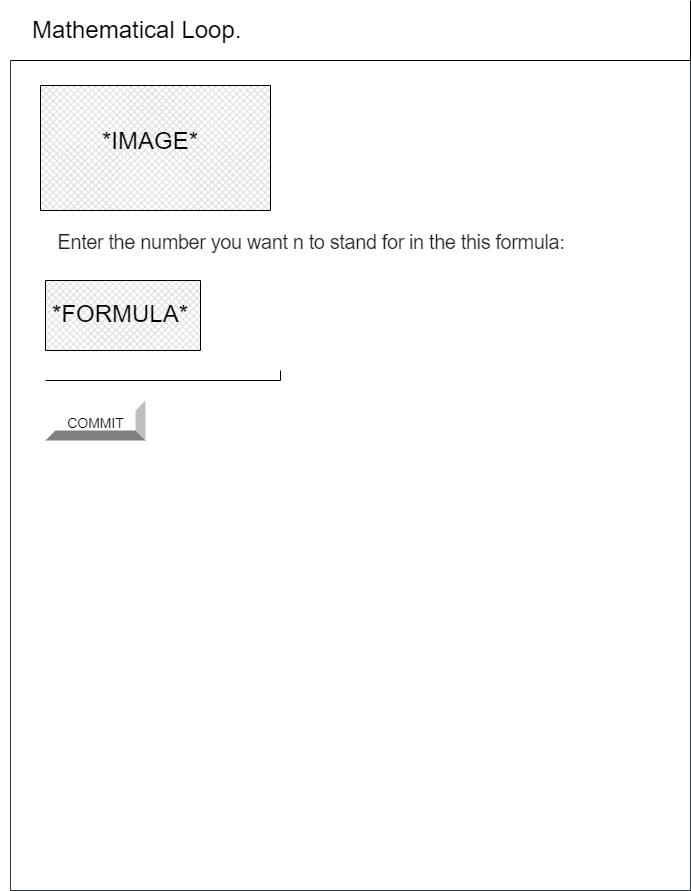

The diagram above was exported from draw.io. Its source (the exported page's mxGraphModel, read from the mxfile embedded in the PNG):
<mxGraphModel dx="764" dy="629" grid="1" gridSize="10" guides="1" tooltips="1" connect="1" arrows="1" fold="1" page="1" pageScale="1" pageWidth="850" pageHeight="1100" math="0" shadow="0">
  <root>
    <mxCell id="0" />
    <mxCell id="1" parent="0" />
    <mxCell id="2" value="" style="verticalLabelPosition=bottom;verticalAlign=top;html=1;shape=mxgraph.basic.rect;fillColor2=none;strokeWidth=1;size=20;indent=5;fillColor=#FFFFFF;strokeColor=#36393d;" vertex="1" parent="1">
      <mxGeometry x="90" y="140" width="680" height="830" as="geometry" />
    </mxCell>
    <mxCell id="3" value="&lt;p style=&quot;line-height: 1.2&quot;&gt;&lt;span style=&quot;font-size: 24px&quot;&gt;&amp;nbsp; &amp;nbsp;Mathematical Loop.&lt;/span&gt;&lt;/p&gt;" style="shape=partialRectangle;whiteSpace=wrap;html=1;top=0;left=0;fillColor=#FFFFFF;align=left;fontColor=#000000;strokeColor=#000000;" vertex="1" parent="1">
      <mxGeometry x="90" y="80" width="680" height="60" as="geometry" />
    </mxCell>
    <mxCell id="4" value="&lt;h1 style=&quot;padding: 0px ; line-height: 1.35 ; letter-spacing: -0.02em ; margin: 24px 0px 24px 40px ; font-family: &amp;#34;roboto&amp;#34; , &amp;#34;helvetica&amp;#34; , &amp;#34;arial&amp;#34; , sans-serif ; font-weight: 400 ; color: rgba(0 , 0 , 0 , 0.87) ; font-size: 20px&quot;&gt;&lt;font style=&quot;font-size: 20px&quot;&gt;&amp;nbsp; &amp;nbsp;Enter the number you want n to stand for in the this formula:&lt;/font&gt;&lt;/h1&gt;&lt;div style=&quot;font-size: 20px&quot;&gt;&lt;br&gt;&lt;/div&gt;" style="text;whiteSpace=wrap;html=1;fontSize=24;" vertex="1" parent="1">
      <mxGeometry x="80" y="277.5" width="570" height="50" as="geometry" />
    </mxCell>
    <mxCell id="6" value="" style="verticalLabelPosition=bottom;verticalAlign=top;html=1;shape=mxgraph.basic.patternFillRect;fillStyle=diagGrid;step=5;fillStrokeWidth=0.2;fillStrokeColor=#dddddd;" vertex="1" parent="1">
      <mxGeometry x="120" y="165" width="230" height="125" as="geometry" />
    </mxCell>
    <mxCell id="7" value="&lt;font face=&quot;helvetica, arial, sans-serif&quot; color=&quot;#000000&quot;&gt;*IMAGE*&lt;/font&gt;" style="text;whiteSpace=wrap;html=1;fontSize=24;strokeWidth=22;" vertex="1" parent="1">
      <mxGeometry x="180" y="200" width="155" height="77.5" as="geometry" />
    </mxCell>
    <mxCell id="8" value="&lt;font style=&quot;font-size: 14px&quot; color=&quot;#000000&quot;&gt;COMMIT&lt;/font&gt;" style="labelPosition=center;verticalLabelPosition=middle;align=center;html=1;shape=mxgraph.basic.shaded_button;dx=10;fontSize=24;" vertex="1" parent="1">
      <mxGeometry x="125" y="480" width="100" height="40" as="geometry" />
    </mxCell>
    <mxCell id="9" value="" style="shape=partialRectangle;whiteSpace=wrap;html=1;top=0;left=0;fillColor=none;fontColor=#000000;strokeColor=#000000;" vertex="1" parent="1">
      <mxGeometry x="125" y="450" width="235" height="10" as="geometry" />
    </mxCell>
    <mxCell id="10" value="" style="verticalLabelPosition=bottom;verticalAlign=top;html=1;shape=mxgraph.basic.patternFillRect;fillStyle=diagGrid;step=5;fillStrokeWidth=0.2;fillStrokeColor=#dddddd;" vertex="1" parent="1">
      <mxGeometry x="125" y="360" width="155" height="70" as="geometry" />
    </mxCell>
    <mxCell id="11" value="&lt;font face=&quot;helvetica, arial, sans-serif&quot; color=&quot;#000000&quot;&gt;*FORMULA*&lt;/font&gt;" style="text;whiteSpace=wrap;html=1;fontSize=24;strokeWidth=22;" vertex="1" parent="1">
      <mxGeometry x="130" y="372.5" width="155" height="77.5" as="geometry" />
    </mxCell>
  </root>
</mxGraphModel>